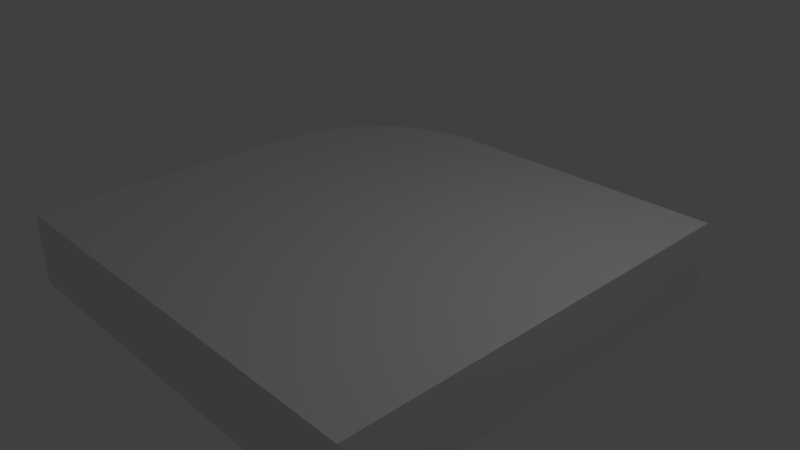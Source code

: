 # Source: test2blend.blend  (saved by Blender 2.79.0; exported with 4.5.12 LTS)
import bpy
from mathutils import Matrix  # noqa: F401  (used for matrix-valued properties, if any)

bpy.ops.wm.read_factory_settings(use_empty=True)
scene = bpy.context.scene
scene.name = 'Scene'

# ---- collections
col_collection_1 = bpy.data.collections.new('Collection 1'); scene.collection.children.link(col_collection_1)

# ---- materials (node trees are filled in below, after node groups)
mat_material = bpy.data.materials.new('Material')
mat_material.alpha_threshold = 0.0
mat_material.use_transparent_shadow = False
mat_material.roughness = 0.5
mat_material.line_color = (0.0, 0.0, 0.0, 1.0)

# ---- material node trees

# ---- world
world_world = bpy.data.worlds.new('World'); scene.world = world_world
world_world.color = (0.05088, 0.05088, 0.05088)
world_world.use_sun_shadow = False
world_world.sun_shadow_jitter_overblur = 0.0
world_world.cycles.sampling_method = 'MANUAL'

# ---- cameras
cam_camera = bpy.data.cameras.new('Camera')
cam_camera.clip_end = 100.0
cam_camera.lens = 35.0
cam_camera.sensor_width = 32.0
cam_camera.sensor_height = 18.0
cam_camera.ortho_scale = 7.314
cam_camera.dof.focus_distance = 0.0
cam_camera.dof.aperture_fstop = 128.0

# ---- lights
light_lamp = bpy.data.lights.new('Lamp', 'POINT')
light_lamp.transmission_factor = 0.0
light_lamp.cutoff_distance = 30.0
light_lamp.energy = 100.0
light_lamp.shadow_buffer_clip_start = 1.001
light_lamp.shadow_soft_size = 0.1
light_lamp.shadow_maximum_resolution = 0.006
light_lamp.use_absolute_resolution = True

# ---- meshes
me_cube = bpy.data.meshes.new('Cube')
me_cube.from_pydata([(0.5, 0.5, -0.5), (0.5, -0.5, -0.5), (-0.5, -0.5, -0.5), (0.5, 0.5, 0.5), (0.5, -0.5, 0.5), (-0.5, -0.5, 0.5), (-0.5, 0.16, -0.5), (-0.16, 0.5, -0.5), (-0.4935, 0.2263, -0.5), (-0.4741, 0.2901, -0.5), (-0.4427, 0.3489, -0.5), (-0.4004, 0.4004, -0.5), (-0.3489, 0.4427, -0.5), (-0.2901, 0.4741, -0.5), (-0.2263, 0.4935, -0.5), (-0.16, 0.5, 0.5), (-0.5, 0.16, 0.5), (-0.2263, 0.4935, 0.5), (-0.2901, 0.4741, 0.5), (-0.3489, 0.4427, 0.5), (-0.4004, 0.4004, 0.5), (-0.4427, 0.3489, 0.5), (-0.4741, 0.2901, 0.5), (-0.4935, 0.2263, 0.5)], [], [(2, 5, 16, 6), (0, 3, 4, 1), (1, 4, 5, 2), (3, 15, 17, 18, 19, 20, 21, 22, 23, 16, 5, 4), (0, 1, 2, 6, 8, 9, 10, 11, 12, 13, 14, 7), (6, 16, 23, 8), (8, 23, 22, 9), (9, 22, 21, 10), (10, 21, 20, 11), (11, 20, 19, 12), (12, 19, 18, 13), (13, 18, 17, 14), (14, 17, 15, 7), (3, 0, 7, 15)])
me_cube.polygons.foreach_set('use_smooth', [0, 0, 0, 0, 0, 1, 1, 1, 1, 1, 1, 1, 1, 0])
_k = set([(6, 8), (6, 16), (7, 14), (7, 15), (8, 9), (8, 23), (9, 10), (9, 22), (10, 11), (10, 21), (11, 12), (11, 20), (12, 13), (12, 19), (13, 14), (13, 18), (14, 17), (15, 17), (16, 23), (17, 18), (18, 19), (19, 20), (20, 21), (21, 22), (22, 23)])
me_cube.attributes.new('sharp_edge', 'BOOLEAN', 'EDGE').data.foreach_set('value', [ (min(e.vertices), max(e.vertices)) in _k for e in me_cube.edges])
me_cube.materials.append(mat_material)
me_cube.use_remesh_preserve_volume = False
me_cube.use_remesh_preserve_attributes = False
me_cube.use_mirror_vertex_groups = False
me_cube.update()

# ---- objects
ob_cube = bpy.data.objects.new('Cube', me_cube)
ob_lamp = bpy.data.objects.new('Lamp', light_lamp)
ob_camera = bpy.data.objects.new('Camera', cam_camera)

# ---- transforms, parenting, visibility, modifiers, constraints
ob_cube.location = (0.0, 0.0, 0.0)
ob_cube.scale = (6.0, 6.0, 1.0)
ob_cube.lock_rotations_4d = False
ob_cube.empty_display_type = 'ARROWS'
ob_cube.lineart.crease_threshold = 0.0
ob_lamp.location = (4.076, 1.005, 5.904)
ob_lamp.rotation_euler = (0.6503, 0.05522, 1.866)
ob_lamp.lock_rotations_4d = False
ob_lamp.empty_display_type = 'ARROWS'
ob_lamp.color = (0.0, 0.0, 0.0, 0.0)
ob_lamp.lineart.crease_threshold = 0.0
ob_camera.location = (7.481, -6.508, 5.344)
ob_camera.rotation_euler = (1.109, 0.0, 0.8149)
ob_camera.lock_rotations_4d = False
ob_camera.empty_display_type = 'ARROWS'
ob_camera.color = (0.0, 0.0, 0.0, 0.0)
ob_camera.display_type = 'WIRE'
ob_camera.lineart.crease_threshold = 0.0

# ---- collection membership
col_collection_1.objects.link(ob_cube)
col_collection_1.objects.link(ob_lamp)
col_collection_1.objects.link(ob_camera)

# ---- scene / render settings (as saved in the file)
scene.camera = ob_camera
scene.frame_start = 1; scene.frame_end = 250; scene.frame_set(1)
scene.render.engine = 'BLENDER_EEVEE_NEXT'
scene.render.resolution_percentage = 50
scene.render.dither_intensity = 0.0
scene.cycles.use_denoising = False
scene.cycles.samples = 128
scene.cycles.sampling_pattern = 'TABULATED_SOBOL'
scene.cycles.use_adaptive_sampling = False
scene.cycles.use_light_tree = False
scene.cycles.blur_glossy = 0.0
scene.cycles.sample_clamp_indirect = 0.0
scene.view_settings.view_transform = 'Standard'
bpy.context.view_layer.update()
